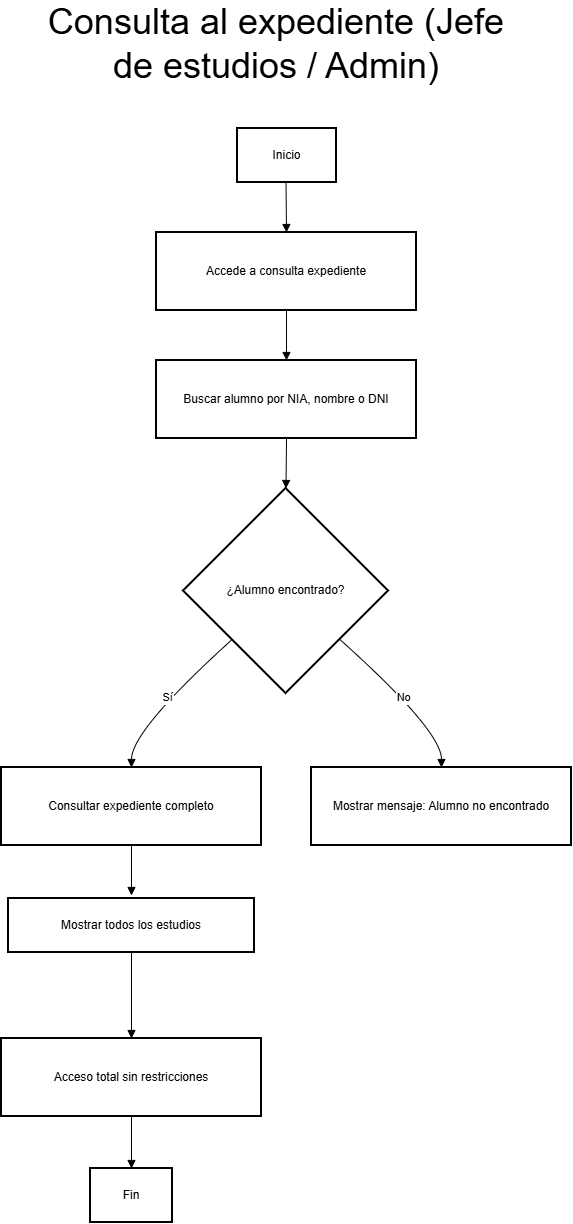

The diagram above was exported from draw.io. Its source (the exported page's mxGraphModel, read from the mxfile embedded in the PNG):
<mxGraphModel dx="1501" dy="2124" grid="1" gridSize="10" guides="1" tooltips="1" connect="1" arrows="1" fold="1" page="1" pageScale="1" pageWidth="827" pageHeight="1169" math="0" shadow="0">
  <root>
    <mxCell id="WIyWlLk6GJQsqaUBKTNV-0" />
    <mxCell id="WIyWlLk6GJQsqaUBKTNV-1" parent="WIyWlLk6GJQsqaUBKTNV-0" />
    <mxCell id="2WcMwy3AI4YrDRFWTyTR-90" parent="WIyWlLk6GJQsqaUBKTNV-1" style="text;html=1;whiteSpace=wrap;strokeColor=none;fillColor=none;align=center;verticalAlign=middle;rounded=0;" value="&lt;font style=&quot;font-size: 36px;&quot;&gt;Consulta al expediente (Jefe de estudios / Admin)&lt;/font&gt;" vertex="1">
      <mxGeometry height="30" width="490" x="50" y="-80" as="geometry" />
    </mxCell>
    <mxCell id="2WcMwy3AI4YrDRFWTyTR-142" parent="WIyWlLk6GJQsqaUBKTNV-1" style="whiteSpace=wrap;strokeWidth=2;" value="Inicio" vertex="1">
      <mxGeometry height="54" width="99" x="256" y="20" as="geometry" />
    </mxCell>
    <mxCell id="2WcMwy3AI4YrDRFWTyTR-143" parent="WIyWlLk6GJQsqaUBKTNV-1" style="whiteSpace=wrap;strokeWidth=2;" value="Accede a consulta expediente" vertex="1">
      <mxGeometry height="78" width="260" x="175" y="124" as="geometry" />
    </mxCell>
    <mxCell id="2WcMwy3AI4YrDRFWTyTR-144" parent="WIyWlLk6GJQsqaUBKTNV-1" style="whiteSpace=wrap;strokeWidth=2;" value="Buscar alumno por NIA, nombre o DNI" vertex="1">
      <mxGeometry height="78" width="260" x="175" y="252" as="geometry" />
    </mxCell>
    <mxCell id="2WcMwy3AI4YrDRFWTyTR-145" parent="WIyWlLk6GJQsqaUBKTNV-1" style="rhombus;strokeWidth=2;whiteSpace=wrap;" value="¿Alumno encontrado?" vertex="1">
      <mxGeometry height="205" width="205" x="202" y="380" as="geometry" />
    </mxCell>
    <mxCell id="2WcMwy3AI4YrDRFWTyTR-146" parent="WIyWlLk6GJQsqaUBKTNV-1" style="whiteSpace=wrap;strokeWidth=2;" value="Consultar expediente completo" vertex="1">
      <mxGeometry height="78" width="260" x="20" y="659" as="geometry" />
    </mxCell>
    <mxCell id="2WcMwy3AI4YrDRFWTyTR-147" parent="WIyWlLk6GJQsqaUBKTNV-1" style="whiteSpace=wrap;strokeWidth=2;" value="Mostrar mensaje: Alumno no encontrado" vertex="1">
      <mxGeometry height="78" width="260" x="330" y="659" as="geometry" />
    </mxCell>
    <mxCell id="2WcMwy3AI4YrDRFWTyTR-149" parent="WIyWlLk6GJQsqaUBKTNV-1" style="whiteSpace=wrap;strokeWidth=2;" value="Mostrar todos los estudios" vertex="1">
      <mxGeometry height="54" width="246" x="27" y="790" as="geometry" />
    </mxCell>
    <mxCell id="2WcMwy3AI4YrDRFWTyTR-152" parent="WIyWlLk6GJQsqaUBKTNV-1" style="whiteSpace=wrap;strokeWidth=2;" value="Acceso total sin restricciones" vertex="1">
      <mxGeometry height="78" width="260" x="20" y="930" as="geometry" />
    </mxCell>
    <mxCell id="2WcMwy3AI4YrDRFWTyTR-153" parent="WIyWlLk6GJQsqaUBKTNV-1" style="whiteSpace=wrap;strokeWidth=2;" value="Fin" vertex="1">
      <mxGeometry height="54" width="82" x="109" y="1060" as="geometry" />
    </mxCell>
    <mxCell id="2WcMwy3AI4YrDRFWTyTR-154" edge="1" parent="WIyWlLk6GJQsqaUBKTNV-1" source="2WcMwy3AI4YrDRFWTyTR-142" style="curved=1;startArrow=none;endArrow=block;exitX=0.49;exitY=1;entryX=0.5;entryY=0;rounded=0;" target="2WcMwy3AI4YrDRFWTyTR-143" value="">
      <mxGeometry relative="1" as="geometry">
        <Array as="points" />
      </mxGeometry>
    </mxCell>
    <mxCell id="2WcMwy3AI4YrDRFWTyTR-155" edge="1" parent="WIyWlLk6GJQsqaUBKTNV-1" source="2WcMwy3AI4YrDRFWTyTR-143" style="curved=1;startArrow=none;endArrow=block;exitX=0.5;exitY=1;entryX=0.5;entryY=0;rounded=0;" target="2WcMwy3AI4YrDRFWTyTR-144" value="">
      <mxGeometry relative="1" as="geometry">
        <Array as="points" />
      </mxGeometry>
    </mxCell>
    <mxCell id="2WcMwy3AI4YrDRFWTyTR-156" edge="1" parent="WIyWlLk6GJQsqaUBKTNV-1" source="2WcMwy3AI4YrDRFWTyTR-144" style="curved=1;startArrow=none;endArrow=block;exitX=0.5;exitY=1;entryX=0.5;entryY=0;rounded=0;" target="2WcMwy3AI4YrDRFWTyTR-145" value="">
      <mxGeometry relative="1" as="geometry">
        <Array as="points" />
      </mxGeometry>
    </mxCell>
    <mxCell id="2WcMwy3AI4YrDRFWTyTR-157" edge="1" parent="WIyWlLk6GJQsqaUBKTNV-1" source="2WcMwy3AI4YrDRFWTyTR-145" style="curved=1;startArrow=none;endArrow=block;exitX=0;exitY=0.95;entryX=0.5;entryY=0;rounded=0;" target="2WcMwy3AI4YrDRFWTyTR-146" value="Sí">
      <mxGeometry relative="1" as="geometry">
        <Array as="points">
          <mxPoint x="150" y="622" />
        </Array>
      </mxGeometry>
    </mxCell>
    <mxCell id="2WcMwy3AI4YrDRFWTyTR-158" edge="1" parent="WIyWlLk6GJQsqaUBKTNV-1" source="2WcMwy3AI4YrDRFWTyTR-145" style="curved=1;startArrow=none;endArrow=block;exitX=1;exitY=0.95;entryX=0.5;entryY=0;rounded=0;" target="2WcMwy3AI4YrDRFWTyTR-147" value="No">
      <mxGeometry relative="1" as="geometry">
        <Array as="points">
          <mxPoint x="460" y="622" />
        </Array>
      </mxGeometry>
    </mxCell>
    <mxCell id="2WcMwy3AI4YrDRFWTyTR-159" edge="1" parent="WIyWlLk6GJQsqaUBKTNV-1" source="2WcMwy3AI4YrDRFWTyTR-146" style="curved=1;startArrow=none;endArrow=block;exitX=0.5;exitY=1;entryX=0.5;entryY=0.01;rounded=0;" value="">
      <mxGeometry relative="1" as="geometry">
        <Array as="points" />
        <mxPoint x="150" y="787" as="targetPoint" />
      </mxGeometry>
    </mxCell>
    <mxCell id="2WcMwy3AI4YrDRFWTyTR-161" edge="1" parent="WIyWlLk6GJQsqaUBKTNV-1" source="2WcMwy3AI4YrDRFWTyTR-149" style="curved=1;startArrow=none;endArrow=block;exitX=0.5;exitY=1.01;rounded=0;" value="">
      <mxGeometry relative="1" as="geometry">
        <Array as="points" />
        <mxPoint x="150" y="930" as="targetPoint" />
      </mxGeometry>
    </mxCell>
    <mxCell id="2WcMwy3AI4YrDRFWTyTR-164" edge="1" parent="WIyWlLk6GJQsqaUBKTNV-1" source="2WcMwy3AI4YrDRFWTyTR-152" style="curved=1;startArrow=none;endArrow=block;exitX=0.5;exitY=1;entryX=0.5;entryY=0.01;rounded=0;" target="2WcMwy3AI4YrDRFWTyTR-153" value="">
      <mxGeometry relative="1" as="geometry">
        <Array as="points" />
      </mxGeometry>
    </mxCell>
  </root>
</mxGraphModel>